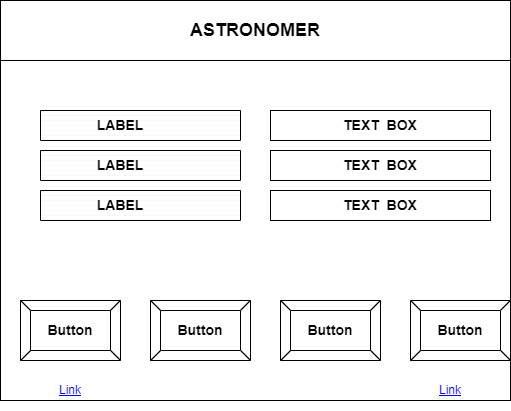

The diagram above was exported from draw.io. Its source (the exported page's mxGraphModel, read from the mxfile embedded in the PNG):
<mxGraphModel dx="1050" dy="629" grid="1" gridSize="10" guides="1" tooltips="1" connect="1" arrows="1" fold="1" page="1" pageScale="1" pageWidth="827" pageHeight="1169" math="0" shadow="0">
  <root>
    <mxCell id="0" />
    <mxCell id="1" parent="0" />
    <mxCell id="aYLAlxSyb65NmCtSOjkI-1" value="" style="rounded=0;whiteSpace=wrap;html=1;movable=0;resizable=0;rotatable=0;deletable=0;editable=0;locked=1;connectable=0;" parent="1" vertex="1">
      <mxGeometry x="70" y="170" width="510" height="400" as="geometry" />
    </mxCell>
    <UserObject label="Link" link="https://www.draw.io" id="aYLAlxSyb65NmCtSOjkI-59">
      <mxCell style="text;html=1;strokeColor=none;fillColor=none;whiteSpace=wrap;align=center;verticalAlign=middle;fontColor=#0000EE;fontStyle=4;" parent="1" vertex="1">
        <mxGeometry x="110" y="540" width="60" height="40" as="geometry" />
      </mxCell>
    </UserObject>
    <UserObject label="Link" link="https://www.draw.io" id="aYLAlxSyb65NmCtSOjkI-61">
      <mxCell style="text;html=1;strokeColor=none;fillColor=none;whiteSpace=wrap;align=center;verticalAlign=middle;fontColor=#0000EE;fontStyle=4;" parent="1" vertex="1">
        <mxGeometry x="490" y="540" width="60" height="40" as="geometry" />
      </mxCell>
    </UserObject>
    <mxCell id="aYLAlxSyb65NmCtSOjkI-68" value="&lt;span style=&quot;font-size: 14px;&quot;&gt;&lt;b&gt;&amp;nbsp;&lt;/b&gt;&lt;/span&gt;" style="text;html=1;align=center;verticalAlign=middle;whiteSpace=wrap;rounded=0;" parent="1" vertex="1">
      <mxGeometry x="110" y="240" width="190" height="30" as="geometry" />
    </mxCell>
    <mxCell id="aYLAlxSyb65NmCtSOjkI-72" value="&lt;b&gt;&lt;font style=&quot;font-size: 14px;&quot;&gt;Button&lt;/font&gt;&lt;/b&gt;" style="labelPosition=center;verticalLabelPosition=middle;align=center;html=1;shape=mxgraph.basic.button;dx=10;whiteSpace=wrap;" parent="1" vertex="1">
      <mxGeometry x="90" y="470" width="100" height="60" as="geometry" />
    </mxCell>
    <mxCell id="aYLAlxSyb65NmCtSOjkI-73" value="&lt;b&gt;&lt;font style=&quot;font-size: 14px;&quot;&gt;Button&lt;/font&gt;&lt;/b&gt;" style="labelPosition=center;verticalLabelPosition=middle;align=center;html=1;shape=mxgraph.basic.button;dx=10;whiteSpace=wrap;" parent="1" vertex="1">
      <mxGeometry x="220" y="470" width="100" height="60" as="geometry" />
    </mxCell>
    <mxCell id="aYLAlxSyb65NmCtSOjkI-74" value="&lt;b&gt;&lt;font style=&quot;font-size: 14px;&quot;&gt;Button&lt;/font&gt;&lt;/b&gt;" style="labelPosition=center;verticalLabelPosition=middle;align=center;html=1;shape=mxgraph.basic.button;dx=10;whiteSpace=wrap;" parent="1" vertex="1">
      <mxGeometry x="350" y="470" width="100" height="60" as="geometry" />
    </mxCell>
    <mxCell id="aYLAlxSyb65NmCtSOjkI-75" value="&lt;font style=&quot;font-size: 14px;&quot;&gt;&lt;b&gt;Button&lt;/b&gt;&lt;/font&gt;" style="labelPosition=center;verticalLabelPosition=middle;align=center;html=1;shape=mxgraph.basic.button;dx=10;whiteSpace=wrap;" parent="1" vertex="1">
      <mxGeometry x="480" y="470" width="100" height="60" as="geometry" />
    </mxCell>
    <mxCell id="aYLAlxSyb65NmCtSOjkI-80" value="" style="verticalLabelPosition=bottom;verticalAlign=top;html=1;shape=mxgraph.basic.patternFillRect;fillStyle=hor;step=5;fillStrokeWidth=0.2;fillStrokeColor=#dddddd;" parent="1" vertex="1">
      <mxGeometry x="110" y="320" width="200" height="30" as="geometry" />
    </mxCell>
    <mxCell id="aYLAlxSyb65NmCtSOjkI-81" value="&lt;font style=&quot;font-size: 14px;&quot;&gt;&lt;b&gt;LABEL&lt;/b&gt;&lt;/font&gt;" style="text;html=1;align=center;verticalAlign=middle;whiteSpace=wrap;rounded=0;" parent="1" vertex="1">
      <mxGeometry x="140" y="330" width="100" height="10" as="geometry" />
    </mxCell>
    <mxCell id="aYLAlxSyb65NmCtSOjkI-86" value="" style="verticalLabelPosition=bottom;verticalAlign=top;html=1;shape=mxgraph.basic.patternFillRect;fillStyle=hor;step=5;fillStrokeWidth=0.2;fillStrokeColor=#dddddd;" parent="1" vertex="1">
      <mxGeometry x="110" y="360" width="200" height="30" as="geometry" />
    </mxCell>
    <mxCell id="aYLAlxSyb65NmCtSOjkI-88" value="&lt;font style=&quot;font-size: 14px;&quot;&gt;&lt;b&gt;LABEL&lt;/b&gt;&lt;/font&gt;" style="text;html=1;align=center;verticalAlign=middle;whiteSpace=wrap;rounded=0;" parent="1" vertex="1">
      <mxGeometry x="140" y="360" width="100" height="30" as="geometry" />
    </mxCell>
    <mxCell id="aYLAlxSyb65NmCtSOjkI-89" value="" style="verticalLabelPosition=bottom;verticalAlign=top;html=1;shape=mxgraph.basic.patternFillRect;fillStyle=hor;step=5;fillStrokeWidth=0.2;fillStrokeColor=#dddddd;" parent="1" vertex="1">
      <mxGeometry x="110" y="280" width="200" height="30" as="geometry" />
    </mxCell>
    <mxCell id="SpCStq164gCTBYMpUvaK-6" value="" style="rounded=0;whiteSpace=wrap;html=1;" parent="1" vertex="1">
      <mxGeometry x="340" y="280" width="220" height="30" as="geometry" />
    </mxCell>
    <mxCell id="SpCStq164gCTBYMpUvaK-8" value="&lt;font style=&quot;font-size: 14px;&quot;&gt;&lt;b&gt;LABEL&lt;/b&gt;&lt;/font&gt;" style="text;html=1;align=center;verticalAlign=middle;whiteSpace=wrap;rounded=0;" parent="1" vertex="1">
      <mxGeometry x="140" y="280" width="100" height="30" as="geometry" />
    </mxCell>
    <mxCell id="SpCStq164gCTBYMpUvaK-17" value="&lt;b&gt;&lt;font style=&quot;font-size: 14px;&quot;&gt;TEXT&amp;nbsp; BOX&lt;/font&gt;&lt;/b&gt;" style="text;html=1;align=center;verticalAlign=middle;whiteSpace=wrap;rounded=0;" parent="1" vertex="1">
      <mxGeometry x="365" y="280" width="170" height="30" as="geometry" />
    </mxCell>
    <mxCell id="SpCStq164gCTBYMpUvaK-18" value="" style="rounded=0;whiteSpace=wrap;html=1;" parent="1" vertex="1">
      <mxGeometry x="340" y="320" width="220" height="30" as="geometry" />
    </mxCell>
    <mxCell id="SpCStq164gCTBYMpUvaK-19" value="" style="rounded=0;whiteSpace=wrap;html=1;" parent="1" vertex="1">
      <mxGeometry x="340" y="360" width="220" height="30" as="geometry" />
    </mxCell>
    <mxCell id="SpCStq164gCTBYMpUvaK-21" value="&lt;b&gt;&lt;font style=&quot;font-size: 14px;&quot;&gt;TEXT&amp;nbsp; BOX&lt;/font&gt;&lt;/b&gt;" style="text;html=1;align=center;verticalAlign=middle;whiteSpace=wrap;rounded=0;" parent="1" vertex="1">
      <mxGeometry x="365" y="320" width="170" height="30" as="geometry" />
    </mxCell>
    <mxCell id="SpCStq164gCTBYMpUvaK-22" value="&lt;b&gt;&lt;font style=&quot;font-size: 14px;&quot;&gt;TEXT&amp;nbsp; BOX&lt;/font&gt;&lt;/b&gt;" style="text;html=1;align=center;verticalAlign=middle;whiteSpace=wrap;rounded=0;" parent="1" vertex="1">
      <mxGeometry x="365" y="360" width="170" height="30" as="geometry" />
    </mxCell>
    <mxCell id="SpCStq164gCTBYMpUvaK-24" value="&lt;span style=&quot;font-size: 18px;&quot;&gt;&lt;b&gt;ASTRONOMER&lt;/b&gt;&lt;/span&gt;" style="rounded=0;whiteSpace=wrap;html=1;" parent="1" vertex="1">
      <mxGeometry x="70" y="170" width="510" height="60" as="geometry" />
    </mxCell>
  </root>
</mxGraphModel>